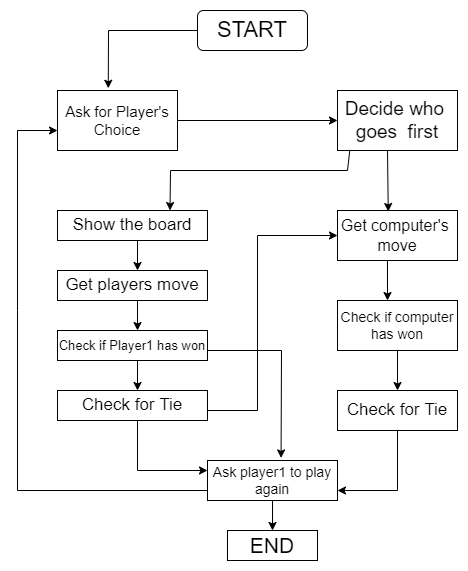

The diagram above was exported from draw.io. Its source (the exported page's mxGraphModel, read from the mxfile embedded in the PNG):
<mxGraphModel dx="1038" dy="585" grid="1" gridSize="10" guides="1" tooltips="1" connect="1" arrows="1" fold="1" page="1" pageScale="1" pageWidth="827" pageHeight="1169" math="0" shadow="0">
  <root>
    <mxCell id="WIyWlLk6GJQsqaUBKTNV-0" />
    <mxCell id="WIyWlLk6GJQsqaUBKTNV-1" parent="WIyWlLk6GJQsqaUBKTNV-0" />
    <mxCell id="C3o72ozfdcyBTFEBRNrG-0" value="&lt;font style=&quot;font-size: 22px&quot;&gt;START&lt;/font&gt;" style="rounded=1;whiteSpace=wrap;html=1;" vertex="1" parent="WIyWlLk6GJQsqaUBKTNV-1">
      <mxGeometry x="300" y="40" width="110" height="40" as="geometry" />
    </mxCell>
    <mxCell id="C3o72ozfdcyBTFEBRNrG-4" value="&lt;font style=&quot;font-size: 15px&quot;&gt;Ask for Player's Choice&lt;/font&gt;" style="rounded=0;whiteSpace=wrap;html=1;" vertex="1" parent="WIyWlLk6GJQsqaUBKTNV-1">
      <mxGeometry x="160" y="120" width="120" height="60" as="geometry" />
    </mxCell>
    <mxCell id="C3o72ozfdcyBTFEBRNrG-5" value="&lt;font style=&quot;font-size: 19px&quot;&gt;Decide who &lt;br&gt;goes&amp;nbsp; first&lt;/font&gt;" style="rounded=0;whiteSpace=wrap;html=1;" vertex="1" parent="WIyWlLk6GJQsqaUBKTNV-1">
      <mxGeometry x="440" y="120" width="120" height="60" as="geometry" />
    </mxCell>
    <mxCell id="C3o72ozfdcyBTFEBRNrG-6" value="&lt;font style=&quot;font-size: 17px&quot;&gt;Show the board&lt;/font&gt;" style="rounded=0;whiteSpace=wrap;html=1;" vertex="1" parent="WIyWlLk6GJQsqaUBKTNV-1">
      <mxGeometry x="160" y="240" width="150" height="30" as="geometry" />
    </mxCell>
    <mxCell id="C3o72ozfdcyBTFEBRNrG-7" value="&lt;font style=&quot;font-size: 17px&quot;&gt;Get players move&lt;/font&gt;" style="rounded=0;whiteSpace=wrap;html=1;" vertex="1" parent="WIyWlLk6GJQsqaUBKTNV-1">
      <mxGeometry x="160" y="300" width="150" height="30" as="geometry" />
    </mxCell>
    <mxCell id="C3o72ozfdcyBTFEBRNrG-8" value="&lt;font style=&quot;font-size: 13px&quot;&gt;Check if Player1 has won&lt;/font&gt;" style="rounded=0;whiteSpace=wrap;html=1;" vertex="1" parent="WIyWlLk6GJQsqaUBKTNV-1">
      <mxGeometry x="160" y="360" width="150" height="30" as="geometry" />
    </mxCell>
    <mxCell id="C3o72ozfdcyBTFEBRNrG-9" value="&lt;font style=&quot;font-size: 17px&quot;&gt;Check for Tie&lt;/font&gt;" style="rounded=0;whiteSpace=wrap;html=1;" vertex="1" parent="WIyWlLk6GJQsqaUBKTNV-1">
      <mxGeometry x="160" y="420" width="150" height="30" as="geometry" />
    </mxCell>
    <mxCell id="C3o72ozfdcyBTFEBRNrG-10" value="&lt;font style=&quot;font-size: 16px&quot;&gt;Get computer's&amp;nbsp;&lt;br&gt;move&lt;/font&gt;" style="rounded=0;whiteSpace=wrap;html=1;" vertex="1" parent="WIyWlLk6GJQsqaUBKTNV-1">
      <mxGeometry x="440" y="240" width="120" height="50" as="geometry" />
    </mxCell>
    <mxCell id="C3o72ozfdcyBTFEBRNrG-21" value="" style="edgeStyle=orthogonalEdgeStyle;rounded=0;orthogonalLoop=1;jettySize=auto;html=1;" edge="1" parent="WIyWlLk6GJQsqaUBKTNV-1" source="C3o72ozfdcyBTFEBRNrG-11" target="C3o72ozfdcyBTFEBRNrG-12">
      <mxGeometry relative="1" as="geometry" />
    </mxCell>
    <mxCell id="C3o72ozfdcyBTFEBRNrG-11" value="&lt;font style=&quot;font-size: 14px&quot;&gt;Check if computer has won&lt;/font&gt;" style="rounded=0;whiteSpace=wrap;html=1;" vertex="1" parent="WIyWlLk6GJQsqaUBKTNV-1">
      <mxGeometry x="440" y="330" width="120" height="50" as="geometry" />
    </mxCell>
    <mxCell id="C3o72ozfdcyBTFEBRNrG-12" value="&lt;font style=&quot;font-size: 17px&quot;&gt;Check for Tie&lt;/font&gt;" style="rounded=0;whiteSpace=wrap;html=1;" vertex="1" parent="WIyWlLk6GJQsqaUBKTNV-1">
      <mxGeometry x="440" y="420" width="120" height="40" as="geometry" />
    </mxCell>
    <mxCell id="C3o72ozfdcyBTFEBRNrG-13" value="&lt;font style=&quot;font-size: 14px&quot;&gt;Ask player1 to play again&lt;/font&gt;" style="rounded=0;whiteSpace=wrap;html=1;" vertex="1" parent="WIyWlLk6GJQsqaUBKTNV-1">
      <mxGeometry x="310" y="490" width="130" height="40" as="geometry" />
    </mxCell>
    <mxCell id="C3o72ozfdcyBTFEBRNrG-14" value="&lt;font style=&quot;font-size: 21px&quot;&gt;END&lt;/font&gt;" style="rounded=0;whiteSpace=wrap;html=1;" vertex="1" parent="WIyWlLk6GJQsqaUBKTNV-1">
      <mxGeometry x="330" y="560" width="90" height="30" as="geometry" />
    </mxCell>
    <mxCell id="C3o72ozfdcyBTFEBRNrG-17" value="" style="endArrow=classic;html=1;rounded=0;entryX=0.423;entryY=-0.037;entryDx=0;entryDy=0;entryPerimeter=0;" edge="1" parent="WIyWlLk6GJQsqaUBKTNV-1" target="C3o72ozfdcyBTFEBRNrG-4">
      <mxGeometry width="50" height="50" relative="1" as="geometry">
        <mxPoint x="300" y="60" as="sourcePoint" />
        <mxPoint x="210" y="60" as="targetPoint" />
        <Array as="points">
          <mxPoint x="211" y="60" />
        </Array>
      </mxGeometry>
    </mxCell>
    <mxCell id="C3o72ozfdcyBTFEBRNrG-18" value="" style="endArrow=classic;html=1;rounded=0;entryX=0;entryY=0.5;entryDx=0;entryDy=0;" edge="1" parent="WIyWlLk6GJQsqaUBKTNV-1" target="C3o72ozfdcyBTFEBRNrG-5">
      <mxGeometry width="50" height="50" relative="1" as="geometry">
        <mxPoint x="280" y="150" as="sourcePoint" />
        <mxPoint x="330" y="100" as="targetPoint" />
      </mxGeometry>
    </mxCell>
    <mxCell id="C3o72ozfdcyBTFEBRNrG-19" value="" style="endArrow=classic;html=1;rounded=0;entryX=0.423;entryY=0.02;entryDx=0;entryDy=0;entryPerimeter=0;" edge="1" parent="WIyWlLk6GJQsqaUBKTNV-1" target="C3o72ozfdcyBTFEBRNrG-10">
      <mxGeometry width="50" height="50" relative="1" as="geometry">
        <mxPoint x="490" y="180" as="sourcePoint" />
        <mxPoint x="540" y="130" as="targetPoint" />
      </mxGeometry>
    </mxCell>
    <mxCell id="C3o72ozfdcyBTFEBRNrG-20" value="" style="endArrow=classic;html=1;rounded=0;" edge="1" parent="WIyWlLk6GJQsqaUBKTNV-1">
      <mxGeometry width="50" height="50" relative="1" as="geometry">
        <mxPoint x="490" y="290" as="sourcePoint" />
        <mxPoint x="490" y="330" as="targetPoint" />
      </mxGeometry>
    </mxCell>
    <mxCell id="C3o72ozfdcyBTFEBRNrG-22" value="" style="endArrow=classic;html=1;rounded=0;entryX=1;entryY=0.75;entryDx=0;entryDy=0;" edge="1" parent="WIyWlLk6GJQsqaUBKTNV-1" target="C3o72ozfdcyBTFEBRNrG-13">
      <mxGeometry width="50" height="50" relative="1" as="geometry">
        <mxPoint x="500" y="460" as="sourcePoint" />
        <mxPoint x="550" y="410" as="targetPoint" />
        <Array as="points">
          <mxPoint x="500" y="520" />
        </Array>
      </mxGeometry>
    </mxCell>
    <mxCell id="C3o72ozfdcyBTFEBRNrG-23" value="" style="endArrow=classic;html=1;rounded=0;entryX=0.5;entryY=0;entryDx=0;entryDy=0;exitX=0.5;exitY=1;exitDx=0;exitDy=0;" edge="1" parent="WIyWlLk6GJQsqaUBKTNV-1" source="C3o72ozfdcyBTFEBRNrG-13" target="C3o72ozfdcyBTFEBRNrG-14">
      <mxGeometry width="50" height="50" relative="1" as="geometry">
        <mxPoint x="370" y="530" as="sourcePoint" />
        <mxPoint x="420" y="480" as="targetPoint" />
      </mxGeometry>
    </mxCell>
    <mxCell id="C3o72ozfdcyBTFEBRNrG-24" value="" style="endArrow=classic;html=1;rounded=0;entryX=0;entryY=0.25;entryDx=0;entryDy=0;" edge="1" parent="WIyWlLk6GJQsqaUBKTNV-1" target="C3o72ozfdcyBTFEBRNrG-13">
      <mxGeometry width="50" height="50" relative="1" as="geometry">
        <mxPoint x="240" y="450" as="sourcePoint" />
        <mxPoint x="290" y="400" as="targetPoint" />
        <Array as="points">
          <mxPoint x="240" y="500" />
        </Array>
      </mxGeometry>
    </mxCell>
    <mxCell id="C3o72ozfdcyBTFEBRNrG-25" value="" style="endArrow=classic;html=1;rounded=0;" edge="1" parent="WIyWlLk6GJQsqaUBKTNV-1">
      <mxGeometry width="50" height="50" relative="1" as="geometry">
        <mxPoint x="240" y="390" as="sourcePoint" />
        <mxPoint x="240" y="420" as="targetPoint" />
      </mxGeometry>
    </mxCell>
    <mxCell id="C3o72ozfdcyBTFEBRNrG-27" value="" style="endArrow=classic;html=1;rounded=0;" edge="1" parent="WIyWlLk6GJQsqaUBKTNV-1">
      <mxGeometry width="50" height="50" relative="1" as="geometry">
        <mxPoint x="240" y="330" as="sourcePoint" />
        <mxPoint x="240" y="360" as="targetPoint" />
      </mxGeometry>
    </mxCell>
    <mxCell id="C3o72ozfdcyBTFEBRNrG-28" value="" style="endArrow=classic;html=1;rounded=0;" edge="1" parent="WIyWlLk6GJQsqaUBKTNV-1">
      <mxGeometry width="50" height="50" relative="1" as="geometry">
        <mxPoint x="240" y="270" as="sourcePoint" />
        <mxPoint x="240" y="300" as="targetPoint" />
      </mxGeometry>
    </mxCell>
    <mxCell id="C3o72ozfdcyBTFEBRNrG-29" value="" style="endArrow=classic;html=1;rounded=0;entryX=0.75;entryY=0;entryDx=0;entryDy=0;" edge="1" parent="WIyWlLk6GJQsqaUBKTNV-1" target="C3o72ozfdcyBTFEBRNrG-6">
      <mxGeometry width="50" height="50" relative="1" as="geometry">
        <mxPoint x="450" y="200" as="sourcePoint" />
        <mxPoint x="500" y="130" as="targetPoint" />
        <Array as="points">
          <mxPoint x="273" y="200" />
        </Array>
      </mxGeometry>
    </mxCell>
    <mxCell id="C3o72ozfdcyBTFEBRNrG-30" value="" style="endArrow=none;html=1;rounded=0;entryX=0.103;entryY=0.99;entryDx=0;entryDy=0;entryPerimeter=0;" edge="1" parent="WIyWlLk6GJQsqaUBKTNV-1" target="C3o72ozfdcyBTFEBRNrG-5">
      <mxGeometry width="50" height="50" relative="1" as="geometry">
        <mxPoint x="450" y="200" as="sourcePoint" />
        <mxPoint x="500" y="150" as="targetPoint" />
      </mxGeometry>
    </mxCell>
    <mxCell id="C3o72ozfdcyBTFEBRNrG-31" value="" style="endArrow=classic;html=1;rounded=0;exitX=0;exitY=0.75;exitDx=0;exitDy=0;" edge="1" parent="WIyWlLk6GJQsqaUBKTNV-1" source="C3o72ozfdcyBTFEBRNrG-13">
      <mxGeometry width="50" height="50" relative="1" as="geometry">
        <mxPoint x="110" y="210" as="sourcePoint" />
        <mxPoint x="160" y="160" as="targetPoint" />
        <Array as="points">
          <mxPoint x="120" y="520" />
          <mxPoint x="120" y="340" />
          <mxPoint x="120" y="160" />
        </Array>
      </mxGeometry>
    </mxCell>
    <mxCell id="C3o72ozfdcyBTFEBRNrG-34" value="" style="endArrow=classic;html=1;rounded=0;fontSize=14;entryX=0.566;entryY=-0.065;entryDx=0;entryDy=0;entryPerimeter=0;" edge="1" parent="WIyWlLk6GJQsqaUBKTNV-1" target="C3o72ozfdcyBTFEBRNrG-13">
      <mxGeometry width="50" height="50" relative="1" as="geometry">
        <mxPoint x="310" y="380" as="sourcePoint" />
        <mxPoint x="360" y="330" as="targetPoint" />
        <Array as="points">
          <mxPoint x="384" y="380" />
        </Array>
      </mxGeometry>
    </mxCell>
    <mxCell id="C3o72ozfdcyBTFEBRNrG-35" value="" style="endArrow=classic;html=1;rounded=0;fontSize=14;entryX=0;entryY=0.5;entryDx=0;entryDy=0;" edge="1" parent="WIyWlLk6GJQsqaUBKTNV-1" target="C3o72ozfdcyBTFEBRNrG-10">
      <mxGeometry width="50" height="50" relative="1" as="geometry">
        <mxPoint x="310" y="440" as="sourcePoint" />
        <mxPoint x="360" y="390" as="targetPoint" />
        <Array as="points">
          <mxPoint x="360" y="440" />
          <mxPoint x="360" y="265" />
        </Array>
      </mxGeometry>
    </mxCell>
  </root>
</mxGraphModel>